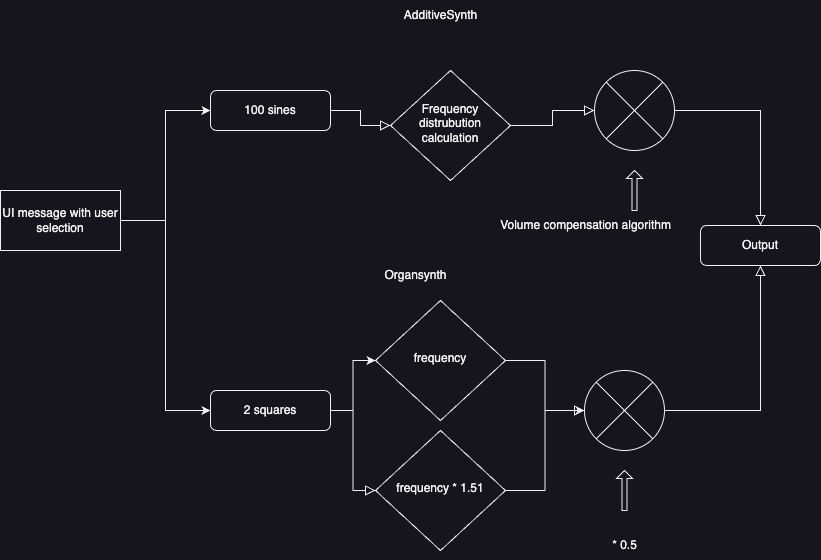

The diagram above was exported from draw.io. Its source (the exported page's mxGraphModel, read from the mxfile embedded in the PNG):
<mxGraphModel dx="998" dy="1224" grid="1" gridSize="10" guides="1" tooltips="1" connect="1" arrows="1" fold="1" page="1" pageScale="1" pageWidth="827" pageHeight="1169" math="0" shadow="0">
  <root>
    <mxCell id="WIyWlLk6GJQsqaUBKTNV-0" />
    <mxCell id="WIyWlLk6GJQsqaUBKTNV-1" parent="WIyWlLk6GJQsqaUBKTNV-0" />
    <mxCell id="WIyWlLk6GJQsqaUBKTNV-2" value="" style="rounded=0;html=1;jettySize=auto;orthogonalLoop=1;fontSize=11;endArrow=block;endFill=0;endSize=8;strokeWidth=1;shadow=0;labelBackgroundColor=none;edgeStyle=orthogonalEdgeStyle;" parent="WIyWlLk6GJQsqaUBKTNV-1" source="WIyWlLk6GJQsqaUBKTNV-3" target="WIyWlLk6GJQsqaUBKTNV-6" edge="1">
      <mxGeometry relative="1" as="geometry" />
    </mxCell>
    <mxCell id="WIyWlLk6GJQsqaUBKTNV-3" value="100 sines" style="rounded=1;whiteSpace=wrap;html=1;fontSize=12;glass=0;strokeWidth=1;shadow=0;" parent="WIyWlLk6GJQsqaUBKTNV-1" vertex="1">
      <mxGeometry x="230" y="190" width="120" height="40" as="geometry" />
    </mxCell>
    <mxCell id="WIyWlLk6GJQsqaUBKTNV-5" value="" style="edgeStyle=orthogonalEdgeStyle;rounded=0;html=1;jettySize=auto;orthogonalLoop=1;fontSize=11;endArrow=block;endFill=0;endSize=8;strokeWidth=1;shadow=0;labelBackgroundColor=none;entryX=0.5;entryY=0;entryDx=0;entryDy=0;" parent="WIyWlLk6GJQsqaUBKTNV-1" source="VVIiayjRjtRhmGf2tgxO-3" target="WIyWlLk6GJQsqaUBKTNV-7" edge="1">
      <mxGeometry y="10" relative="1" as="geometry">
        <mxPoint as="offset" />
        <mxPoint x="840" y="210" as="targetPoint" />
      </mxGeometry>
    </mxCell>
    <mxCell id="WIyWlLk6GJQsqaUBKTNV-6" value="Frequency distrubution calculation" style="rhombus;whiteSpace=wrap;html=1;shadow=0;fontFamily=Helvetica;fontSize=12;align=center;strokeWidth=1;spacing=6;spacingTop=-4;" parent="WIyWlLk6GJQsqaUBKTNV-1" vertex="1">
      <mxGeometry x="410" y="170" width="120" height="110" as="geometry" />
    </mxCell>
    <mxCell id="WIyWlLk6GJQsqaUBKTNV-7" value="Output" style="rounded=1;whiteSpace=wrap;html=1;fontSize=12;glass=0;strokeWidth=1;shadow=0;" parent="WIyWlLk6GJQsqaUBKTNV-1" vertex="1">
      <mxGeometry x="720" y="325" width="120" height="40" as="geometry" />
    </mxCell>
    <mxCell id="VVIiayjRjtRhmGf2tgxO-0" value="AdditiveSynth" style="text;html=1;align=center;verticalAlign=middle;resizable=0;points=[];autosize=1;strokeColor=none;fillColor=none;" vertex="1" parent="WIyWlLk6GJQsqaUBKTNV-1">
      <mxGeometry x="410" y="100" width="100" height="30" as="geometry" />
    </mxCell>
    <mxCell id="VVIiayjRjtRhmGf2tgxO-2" value="" style="edgeStyle=orthogonalEdgeStyle;rounded=0;html=1;jettySize=auto;orthogonalLoop=1;fontSize=11;endArrow=block;endFill=0;endSize=8;strokeWidth=1;shadow=0;labelBackgroundColor=none;" edge="1" parent="WIyWlLk6GJQsqaUBKTNV-1" source="WIyWlLk6GJQsqaUBKTNV-6" target="VVIiayjRjtRhmGf2tgxO-3">
      <mxGeometry y="10" relative="1" as="geometry">
        <mxPoint as="offset" />
        <mxPoint x="510" y="210" as="sourcePoint" />
        <mxPoint x="840" y="210" as="targetPoint" />
      </mxGeometry>
    </mxCell>
    <mxCell id="VVIiayjRjtRhmGf2tgxO-3" value="" style="shape=sumEllipse;perimeter=ellipsePerimeter;whiteSpace=wrap;html=1;backgroundOutline=1;" vertex="1" parent="WIyWlLk6GJQsqaUBKTNV-1">
      <mxGeometry x="614" y="170" width="80" height="80" as="geometry" />
    </mxCell>
    <mxCell id="VVIiayjRjtRhmGf2tgxO-4" value="" style="shape=singleArrow;direction=north;whiteSpace=wrap;html=1;" vertex="1" parent="WIyWlLk6GJQsqaUBKTNV-1">
      <mxGeometry x="646" y="270" width="16" height="40" as="geometry" />
    </mxCell>
    <mxCell id="VVIiayjRjtRhmGf2tgxO-5" value="Volume compensation algorithm" style="text;html=1;align=center;verticalAlign=middle;resizable=0;points=[];autosize=1;strokeColor=none;fillColor=none;" vertex="1" parent="WIyWlLk6GJQsqaUBKTNV-1">
      <mxGeometry x="510" y="310" width="190" height="30" as="geometry" />
    </mxCell>
    <mxCell id="VVIiayjRjtRhmGf2tgxO-6" value="" style="rounded=0;html=1;jettySize=auto;orthogonalLoop=1;fontSize=11;endArrow=block;endFill=0;endSize=8;strokeWidth=1;shadow=0;labelBackgroundColor=none;edgeStyle=orthogonalEdgeStyle;" edge="1" parent="WIyWlLk6GJQsqaUBKTNV-1" source="VVIiayjRjtRhmGf2tgxO-7" target="VVIiayjRjtRhmGf2tgxO-9">
      <mxGeometry relative="1" as="geometry" />
    </mxCell>
    <mxCell id="VVIiayjRjtRhmGf2tgxO-17" style="edgeStyle=orthogonalEdgeStyle;rounded=0;orthogonalLoop=1;jettySize=auto;html=1;entryX=0;entryY=0.5;entryDx=0;entryDy=0;" edge="1" parent="WIyWlLk6GJQsqaUBKTNV-1" source="VVIiayjRjtRhmGf2tgxO-7" target="VVIiayjRjtRhmGf2tgxO-16">
      <mxGeometry relative="1" as="geometry" />
    </mxCell>
    <mxCell id="VVIiayjRjtRhmGf2tgxO-7" value="2 squares" style="rounded=1;whiteSpace=wrap;html=1;fontSize=12;glass=0;strokeWidth=1;shadow=0;" vertex="1" parent="WIyWlLk6GJQsqaUBKTNV-1">
      <mxGeometry x="230" y="490" width="120" height="40" as="geometry" />
    </mxCell>
    <mxCell id="VVIiayjRjtRhmGf2tgxO-8" value="" style="edgeStyle=orthogonalEdgeStyle;rounded=0;html=1;jettySize=auto;orthogonalLoop=1;fontSize=11;endArrow=block;endFill=0;endSize=8;strokeWidth=1;shadow=0;labelBackgroundColor=none;entryX=0.5;entryY=1;entryDx=0;entryDy=0;" edge="1" parent="WIyWlLk6GJQsqaUBKTNV-1" source="VVIiayjRjtRhmGf2tgxO-12" target="WIyWlLk6GJQsqaUBKTNV-7">
      <mxGeometry y="10" relative="1" as="geometry">
        <mxPoint as="offset" />
        <mxPoint x="860" y="500" as="targetPoint" />
      </mxGeometry>
    </mxCell>
    <mxCell id="VVIiayjRjtRhmGf2tgxO-9" value="frequency * 1.51" style="rhombus;whiteSpace=wrap;html=1;shadow=0;fontFamily=Helvetica;fontSize=12;align=center;strokeWidth=1;spacing=6;spacingTop=-4;" vertex="1" parent="WIyWlLk6GJQsqaUBKTNV-1">
      <mxGeometry x="395" y="530" width="130" height="120" as="geometry" />
    </mxCell>
    <mxCell id="VVIiayjRjtRhmGf2tgxO-11" value="" style="edgeStyle=orthogonalEdgeStyle;rounded=0;html=1;jettySize=auto;orthogonalLoop=1;fontSize=11;endArrow=block;endFill=0;endSize=8;strokeWidth=1;shadow=0;labelBackgroundColor=none;" edge="1" parent="WIyWlLk6GJQsqaUBKTNV-1" source="VVIiayjRjtRhmGf2tgxO-9" target="VVIiayjRjtRhmGf2tgxO-12">
      <mxGeometry y="10" relative="1" as="geometry">
        <mxPoint as="offset" />
        <mxPoint x="500" y="510" as="sourcePoint" />
        <mxPoint x="830" y="510" as="targetPoint" />
      </mxGeometry>
    </mxCell>
    <mxCell id="VVIiayjRjtRhmGf2tgxO-12" value="" style="shape=sumEllipse;perimeter=ellipsePerimeter;whiteSpace=wrap;html=1;backgroundOutline=1;" vertex="1" parent="WIyWlLk6GJQsqaUBKTNV-1">
      <mxGeometry x="604" y="470" width="80" height="80" as="geometry" />
    </mxCell>
    <mxCell id="VVIiayjRjtRhmGf2tgxO-13" value="" style="shape=singleArrow;direction=north;whiteSpace=wrap;html=1;" vertex="1" parent="WIyWlLk6GJQsqaUBKTNV-1">
      <mxGeometry x="636" y="570" width="16" height="40" as="geometry" />
    </mxCell>
    <mxCell id="VVIiayjRjtRhmGf2tgxO-14" value="* 0.5" style="text;html=1;align=center;verticalAlign=middle;resizable=0;points=[];autosize=1;strokeColor=none;fillColor=none;" vertex="1" parent="WIyWlLk6GJQsqaUBKTNV-1">
      <mxGeometry x="619" y="630" width="50" height="30" as="geometry" />
    </mxCell>
    <mxCell id="VVIiayjRjtRhmGf2tgxO-15" value="Organsynth" style="text;html=1;align=center;verticalAlign=middle;resizable=0;points=[];autosize=1;strokeColor=none;fillColor=none;" vertex="1" parent="WIyWlLk6GJQsqaUBKTNV-1">
      <mxGeometry x="390" y="360" width="90" height="30" as="geometry" />
    </mxCell>
    <mxCell id="VVIiayjRjtRhmGf2tgxO-18" style="edgeStyle=orthogonalEdgeStyle;rounded=0;orthogonalLoop=1;jettySize=auto;html=1;exitX=1;exitY=0.5;exitDx=0;exitDy=0;entryX=0;entryY=0.5;entryDx=0;entryDy=0;" edge="1" parent="WIyWlLk6GJQsqaUBKTNV-1" source="VVIiayjRjtRhmGf2tgxO-16" target="VVIiayjRjtRhmGf2tgxO-12">
      <mxGeometry relative="1" as="geometry">
        <mxPoint x="600" y="510" as="targetPoint" />
      </mxGeometry>
    </mxCell>
    <mxCell id="VVIiayjRjtRhmGf2tgxO-16" value="frequency" style="rhombus;whiteSpace=wrap;html=1;shadow=0;fontFamily=Helvetica;fontSize=12;align=center;strokeWidth=1;spacing=6;spacingTop=-4;" vertex="1" parent="WIyWlLk6GJQsqaUBKTNV-1">
      <mxGeometry x="395" y="400" width="130" height="120" as="geometry" />
    </mxCell>
    <mxCell id="VVIiayjRjtRhmGf2tgxO-21" style="edgeStyle=orthogonalEdgeStyle;rounded=0;orthogonalLoop=1;jettySize=auto;html=1;entryX=0;entryY=0.5;entryDx=0;entryDy=0;" edge="1" parent="WIyWlLk6GJQsqaUBKTNV-1" source="VVIiayjRjtRhmGf2tgxO-20" target="WIyWlLk6GJQsqaUBKTNV-3">
      <mxGeometry relative="1" as="geometry" />
    </mxCell>
    <mxCell id="VVIiayjRjtRhmGf2tgxO-22" style="edgeStyle=orthogonalEdgeStyle;rounded=0;orthogonalLoop=1;jettySize=auto;html=1;exitX=1;exitY=0.5;exitDx=0;exitDy=0;entryX=0;entryY=0.5;entryDx=0;entryDy=0;" edge="1" parent="WIyWlLk6GJQsqaUBKTNV-1" source="VVIiayjRjtRhmGf2tgxO-20" target="VVIiayjRjtRhmGf2tgxO-7">
      <mxGeometry relative="1" as="geometry" />
    </mxCell>
    <mxCell id="VVIiayjRjtRhmGf2tgxO-20" value="UI message with user selection" style="whiteSpace=wrap;html=1;" vertex="1" parent="WIyWlLk6GJQsqaUBKTNV-1">
      <mxGeometry x="20" y="290" width="120" height="60" as="geometry" />
    </mxCell>
  </root>
</mxGraphModel>